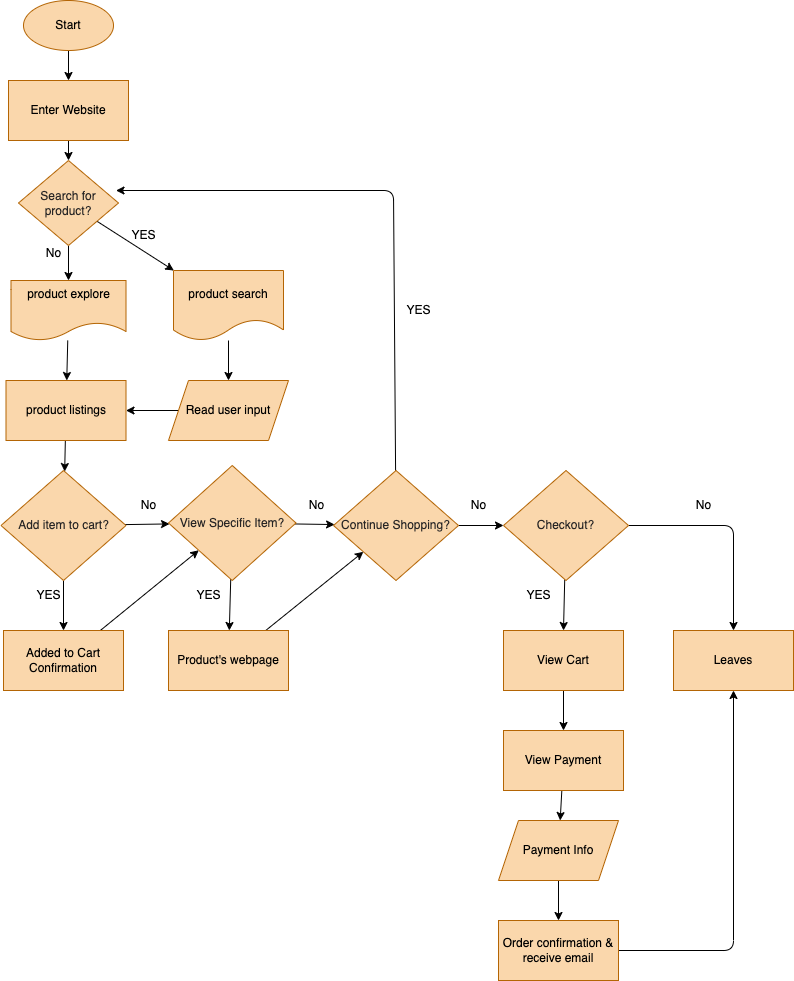

The diagram above was exported from draw.io. Its source (the exported page's mxGraphModel, read from the mxfile embedded in the PNG):
<mxGraphModel dx="703" dy="503" grid="1" gridSize="10" guides="1" tooltips="1" connect="1" arrows="1" fold="1" page="1" pageScale="1" pageWidth="827" pageHeight="1169" math="0" shadow="0">
  <root>
    <mxCell id="0" />
    <mxCell id="1" parent="0" />
    <mxCell id="4" style="edgeStyle=none;html=1;fontColor=#000000;" edge="1" parent="1" source="2" target="3">
      <mxGeometry relative="1" as="geometry" />
    </mxCell>
    <mxCell id="2" value="&lt;font color=&quot;#000000&quot;&gt;Start&lt;/font&gt;" style="ellipse;whiteSpace=wrap;html=1;fillColor=#fad7ac;strokeColor=#b46504;" vertex="1" parent="1">
      <mxGeometry x="30" y="10" width="90" height="50" as="geometry" />
    </mxCell>
    <mxCell id="57" value="" style="edgeStyle=none;html=1;fontColor=#FFFFFF;" edge="1" parent="1" source="3" target="55">
      <mxGeometry relative="1" as="geometry" />
    </mxCell>
    <mxCell id="3" value="&lt;font color=&quot;#000000&quot;&gt;Enter Website&lt;/font&gt;" style="rounded=0;whiteSpace=wrap;html=1;fillColor=#fad7ac;strokeColor=#b46504;" vertex="1" parent="1">
      <mxGeometry x="15" y="90" width="120" height="60" as="geometry" />
    </mxCell>
    <mxCell id="15" style="edgeStyle=none;html=1;fontColor=#000000;" edge="1" parent="1" source="5" target="13">
      <mxGeometry relative="1" as="geometry" />
    </mxCell>
    <mxCell id="5" value="&lt;font color=&quot;#000000&quot;&gt;product explore&lt;br&gt;&lt;br&gt;&lt;/font&gt;" style="shape=document;whiteSpace=wrap;html=1;boundedLbl=1;fillColor=#fad7ac;strokeColor=#b46504;" vertex="1" parent="1">
      <mxGeometry x="17.5" y="290" width="115" height="60" as="geometry" />
    </mxCell>
    <mxCell id="11" style="edgeStyle=none;html=1;entryX=0.5;entryY=0;entryDx=0;entryDy=0;fontColor=#000000;" edge="1" parent="1" source="6" target="10">
      <mxGeometry relative="1" as="geometry" />
    </mxCell>
    <mxCell id="6" value="&lt;font color=&quot;#000000&quot;&gt;product search&lt;/font&gt;" style="shape=document;whiteSpace=wrap;html=1;boundedLbl=1;fillColor=#fad7ac;strokeColor=#b46504;" vertex="1" parent="1">
      <mxGeometry x="180" y="280" width="110" height="70" as="geometry" />
    </mxCell>
    <mxCell id="47" value="" style="edgeStyle=none;html=1;fontColor=#FFFFFF;" edge="1" parent="1" source="10" target="13">
      <mxGeometry relative="1" as="geometry" />
    </mxCell>
    <mxCell id="10" value="&lt;font color=&quot;#000000&quot;&gt;Read user input&lt;br&gt;&lt;/font&gt;" style="shape=parallelogram;perimeter=parallelogramPerimeter;whiteSpace=wrap;html=1;fixedSize=1;fillColor=#fad7ac;strokeColor=#b46504;" vertex="1" parent="1">
      <mxGeometry x="175" y="390" width="120" height="60" as="geometry" />
    </mxCell>
    <mxCell id="40" value="" style="edgeStyle=none;html=1;fontColor=#FFFFFF;" edge="1" parent="1" source="13" target="25">
      <mxGeometry relative="1" as="geometry" />
    </mxCell>
    <mxCell id="13" value="&lt;font color=&quot;#000000&quot;&gt;product listings&lt;/font&gt;" style="rounded=0;whiteSpace=wrap;html=1;fillColor=#fad7ac;strokeColor=#b46504;" vertex="1" parent="1">
      <mxGeometry x="12.5" y="390" width="120" height="60" as="geometry" />
    </mxCell>
    <mxCell id="43" value="" style="edgeStyle=none;html=1;fontColor=#FFFFFF;" edge="1" parent="1" source="25" target="32">
      <mxGeometry relative="1" as="geometry" />
    </mxCell>
    <mxCell id="44" style="edgeStyle=none;html=1;entryX=0.5;entryY=0;entryDx=0;entryDy=0;fontColor=#FFFFFF;" edge="1" parent="1" source="25" target="41">
      <mxGeometry relative="1" as="geometry" />
    </mxCell>
    <mxCell id="25" value="Add item to cart?" style="rhombus;whiteSpace=wrap;html=1;fillColor=#fad7ac;strokeColor=#b46504;fontColor=#272525;" vertex="1" parent="1">
      <mxGeometry x="7.5" y="480" width="125" height="110" as="geometry" />
    </mxCell>
    <mxCell id="38" value="" style="edgeStyle=none;html=1;fontColor=#FFFFFF;" edge="1" parent="1" source="32" target="37">
      <mxGeometry relative="1" as="geometry" />
    </mxCell>
    <mxCell id="51" value="" style="edgeStyle=none;html=1;fontColor=#FFFFFF;" edge="1" parent="1" source="32" target="50">
      <mxGeometry relative="1" as="geometry" />
    </mxCell>
    <mxCell id="32" value="View Specific Item?" style="rhombus;whiteSpace=wrap;html=1;fillColor=#fad7ac;strokeColor=#b46504;fontColor=#272525;" vertex="1" parent="1">
      <mxGeometry x="175" y="475" width="127.5" height="115" as="geometry" />
    </mxCell>
    <mxCell id="36" value="&lt;font&gt;YES&lt;/font&gt;" style="text;html=1;align=center;verticalAlign=middle;resizable=0;points=[];autosize=1;strokeColor=none;fillColor=none;fontColor=#000000;" vertex="1" parent="1">
      <mxGeometry x="30" y="590" width="50" height="30" as="geometry" />
    </mxCell>
    <mxCell id="62" style="edgeStyle=none;html=1;entryX=0.975;entryY=0.353;entryDx=0;entryDy=0;entryPerimeter=0;fontColor=#FFFFFF;" edge="1" parent="1" source="37" target="55">
      <mxGeometry relative="1" as="geometry">
        <Array as="points">
          <mxPoint x="400" y="200" />
        </Array>
      </mxGeometry>
    </mxCell>
    <mxCell id="65" value="" style="edgeStyle=none;html=1;fontColor=#FFFFFF;" edge="1" parent="1" source="37" target="64">
      <mxGeometry relative="1" as="geometry" />
    </mxCell>
    <mxCell id="37" value="Continue Shopping?" style="rhombus;whiteSpace=wrap;html=1;fillColor=#fad7ac;strokeColor=#b46504;fontColor=#272525;" vertex="1" parent="1">
      <mxGeometry x="340" y="480" width="125" height="110" as="geometry" />
    </mxCell>
    <mxCell id="39" value="No" style="text;html=1;align=center;verticalAlign=middle;resizable=0;points=[];autosize=1;strokeColor=none;fillColor=none;fontColor=#000000;" vertex="1" parent="1">
      <mxGeometry x="135" y="500" width="40" height="30" as="geometry" />
    </mxCell>
    <mxCell id="49" style="edgeStyle=none;html=1;fontColor=#FFFFFF;" edge="1" parent="1" source="41" target="32">
      <mxGeometry relative="1" as="geometry" />
    </mxCell>
    <mxCell id="41" value="&lt;font color=&quot;#000000&quot;&gt;Added to Cart Confirmation&lt;/font&gt;" style="rounded=0;whiteSpace=wrap;html=1;fillColor=#fad7ac;strokeColor=#b46504;" vertex="1" parent="1">
      <mxGeometry x="10" y="640" width="120" height="60" as="geometry" />
    </mxCell>
    <mxCell id="45" value="No" style="text;html=1;align=center;verticalAlign=middle;resizable=0;points=[];autosize=1;strokeColor=none;fillColor=none;fontColor=#000000;" vertex="1" parent="1">
      <mxGeometry x="302.5" y="500" width="40" height="30" as="geometry" />
    </mxCell>
    <mxCell id="54" style="edgeStyle=none;html=1;fontColor=#FFFFFF;" edge="1" parent="1" source="50" target="37">
      <mxGeometry relative="1" as="geometry" />
    </mxCell>
    <mxCell id="50" value="&lt;font color=&quot;#000000&quot;&gt;Product's webpage&lt;br&gt;&lt;/font&gt;" style="rounded=0;whiteSpace=wrap;html=1;fillColor=#fad7ac;strokeColor=#b46504;" vertex="1" parent="1">
      <mxGeometry x="175" y="640" width="120" height="60" as="geometry" />
    </mxCell>
    <mxCell id="52" value="&lt;font&gt;YES&lt;/font&gt;" style="text;html=1;align=center;verticalAlign=middle;resizable=0;points=[];autosize=1;strokeColor=none;fillColor=none;fontColor=#000000;" vertex="1" parent="1">
      <mxGeometry x="190" y="590" width="50" height="30" as="geometry" />
    </mxCell>
    <mxCell id="58" value="" style="edgeStyle=none;html=1;fontColor=#FFFFFF;" edge="1" parent="1" source="55" target="5">
      <mxGeometry relative="1" as="geometry" />
    </mxCell>
    <mxCell id="59" value="" style="edgeStyle=none;html=1;fontColor=#FFFFFF;" edge="1" parent="1" source="55" target="6">
      <mxGeometry relative="1" as="geometry" />
    </mxCell>
    <mxCell id="55" value="Search for product?" style="rhombus;whiteSpace=wrap;html=1;fillColor=#fad7ac;strokeColor=#b46504;fontColor=#272525;" vertex="1" parent="1">
      <mxGeometry x="25" y="170" width="100" height="85" as="geometry" />
    </mxCell>
    <mxCell id="60" value="No" style="text;html=1;align=center;verticalAlign=middle;resizable=0;points=[];autosize=1;strokeColor=none;fillColor=none;fontColor=#000000;labelBackgroundColor=default;" vertex="1" parent="1">
      <mxGeometry x="40" y="247.5" width="40" height="30" as="geometry" />
    </mxCell>
    <mxCell id="61" value="&lt;font&gt;YES&lt;/font&gt;" style="text;html=1;align=center;verticalAlign=middle;resizable=0;points=[];autosize=1;strokeColor=none;fillColor=none;fontColor=#000000;" vertex="1" parent="1">
      <mxGeometry x="125" y="230" width="50" height="30" as="geometry" />
    </mxCell>
    <mxCell id="63" value="&lt;font&gt;YES&lt;/font&gt;" style="text;html=1;align=center;verticalAlign=middle;resizable=0;points=[];autosize=1;strokeColor=none;fillColor=none;fontColor=#000000;" vertex="1" parent="1">
      <mxGeometry x="400" y="305" width="50" height="30" as="geometry" />
    </mxCell>
    <mxCell id="68" style="edgeStyle=none;html=1;fontColor=#FFFFFF;" edge="1" parent="1" source="64" target="67">
      <mxGeometry relative="1" as="geometry">
        <Array as="points">
          <mxPoint x="740" y="535" />
        </Array>
      </mxGeometry>
    </mxCell>
    <mxCell id="71" style="edgeStyle=none;html=1;entryX=0.5;entryY=0;entryDx=0;entryDy=0;fontColor=#FFFFFF;" edge="1" parent="1" source="64" target="70">
      <mxGeometry relative="1" as="geometry" />
    </mxCell>
    <mxCell id="64" value="Checkout?" style="rhombus;whiteSpace=wrap;html=1;fillColor=#fad7ac;strokeColor=#b46504;fontColor=#272525;" vertex="1" parent="1">
      <mxGeometry x="510" y="480" width="125" height="110" as="geometry" />
    </mxCell>
    <mxCell id="66" value="No" style="text;html=1;align=center;verticalAlign=middle;resizable=0;points=[];autosize=1;strokeColor=none;fillColor=none;fontColor=#000000;" vertex="1" parent="1">
      <mxGeometry x="465" y="500" width="40" height="30" as="geometry" />
    </mxCell>
    <mxCell id="67" value="&lt;font color=&quot;#000000&quot;&gt;Leaves&lt;br&gt;&lt;/font&gt;" style="rounded=0;whiteSpace=wrap;html=1;fillColor=#fad7ac;strokeColor=#b46504;" vertex="1" parent="1">
      <mxGeometry x="680" y="640" width="120" height="60" as="geometry" />
    </mxCell>
    <mxCell id="69" value="No" style="text;html=1;align=center;verticalAlign=middle;resizable=0;points=[];autosize=1;strokeColor=none;fillColor=none;fontColor=#000000;" vertex="1" parent="1">
      <mxGeometry x="690" y="500" width="40" height="30" as="geometry" />
    </mxCell>
    <mxCell id="74" style="edgeStyle=none;html=1;entryX=0.5;entryY=0;entryDx=0;entryDy=0;fontColor=#FFFFFF;" edge="1" parent="1" source="70" target="73">
      <mxGeometry relative="1" as="geometry" />
    </mxCell>
    <mxCell id="70" value="&lt;font color=&quot;#000000&quot;&gt;View Cart&lt;br&gt;&lt;/font&gt;" style="rounded=0;whiteSpace=wrap;html=1;fillColor=#fad7ac;strokeColor=#b46504;" vertex="1" parent="1">
      <mxGeometry x="510" y="640" width="120" height="60" as="geometry" />
    </mxCell>
    <mxCell id="72" value="&lt;font&gt;YES&lt;/font&gt;" style="text;html=1;align=center;verticalAlign=middle;resizable=0;points=[];autosize=1;strokeColor=none;fillColor=none;fontColor=#000000;" vertex="1" parent="1">
      <mxGeometry x="520" y="590" width="50" height="30" as="geometry" />
    </mxCell>
    <mxCell id="76" value="" style="edgeStyle=none;html=1;fontColor=#FFFFFF;" edge="1" parent="1" source="73" target="75">
      <mxGeometry relative="1" as="geometry" />
    </mxCell>
    <mxCell id="73" value="&lt;font color=&quot;#000000&quot;&gt;View Payment&lt;br&gt;&lt;/font&gt;" style="rounded=0;whiteSpace=wrap;html=1;fillColor=#fad7ac;strokeColor=#b46504;" vertex="1" parent="1">
      <mxGeometry x="510" y="740" width="120" height="60" as="geometry" />
    </mxCell>
    <mxCell id="78" value="" style="edgeStyle=none;html=1;fontColor=#FFFFFF;" edge="1" parent="1" source="75" target="77">
      <mxGeometry relative="1" as="geometry" />
    </mxCell>
    <mxCell id="75" value="&lt;font color=&quot;#000000&quot;&gt;Payment Info&lt;br&gt;&lt;/font&gt;" style="shape=parallelogram;perimeter=parallelogramPerimeter;whiteSpace=wrap;html=1;fixedSize=1;fillColor=#fad7ac;strokeColor=#b46504;" vertex="1" parent="1">
      <mxGeometry x="505" y="830" width="120" height="60" as="geometry" />
    </mxCell>
    <mxCell id="79" style="edgeStyle=none;html=1;entryX=0.5;entryY=1;entryDx=0;entryDy=0;fontColor=#FFFFFF;" edge="1" parent="1" source="77" target="67">
      <mxGeometry relative="1" as="geometry">
        <Array as="points">
          <mxPoint x="740" y="960" />
        </Array>
      </mxGeometry>
    </mxCell>
    <mxCell id="77" value="&lt;font color=&quot;#000000&quot;&gt;Order confirmation &amp;amp; receive email&lt;br&gt;&lt;/font&gt;" style="rounded=0;whiteSpace=wrap;html=1;fillColor=#fad7ac;strokeColor=#b46504;" vertex="1" parent="1">
      <mxGeometry x="505" y="930" width="120" height="60" as="geometry" />
    </mxCell>
  </root>
</mxGraphModel>